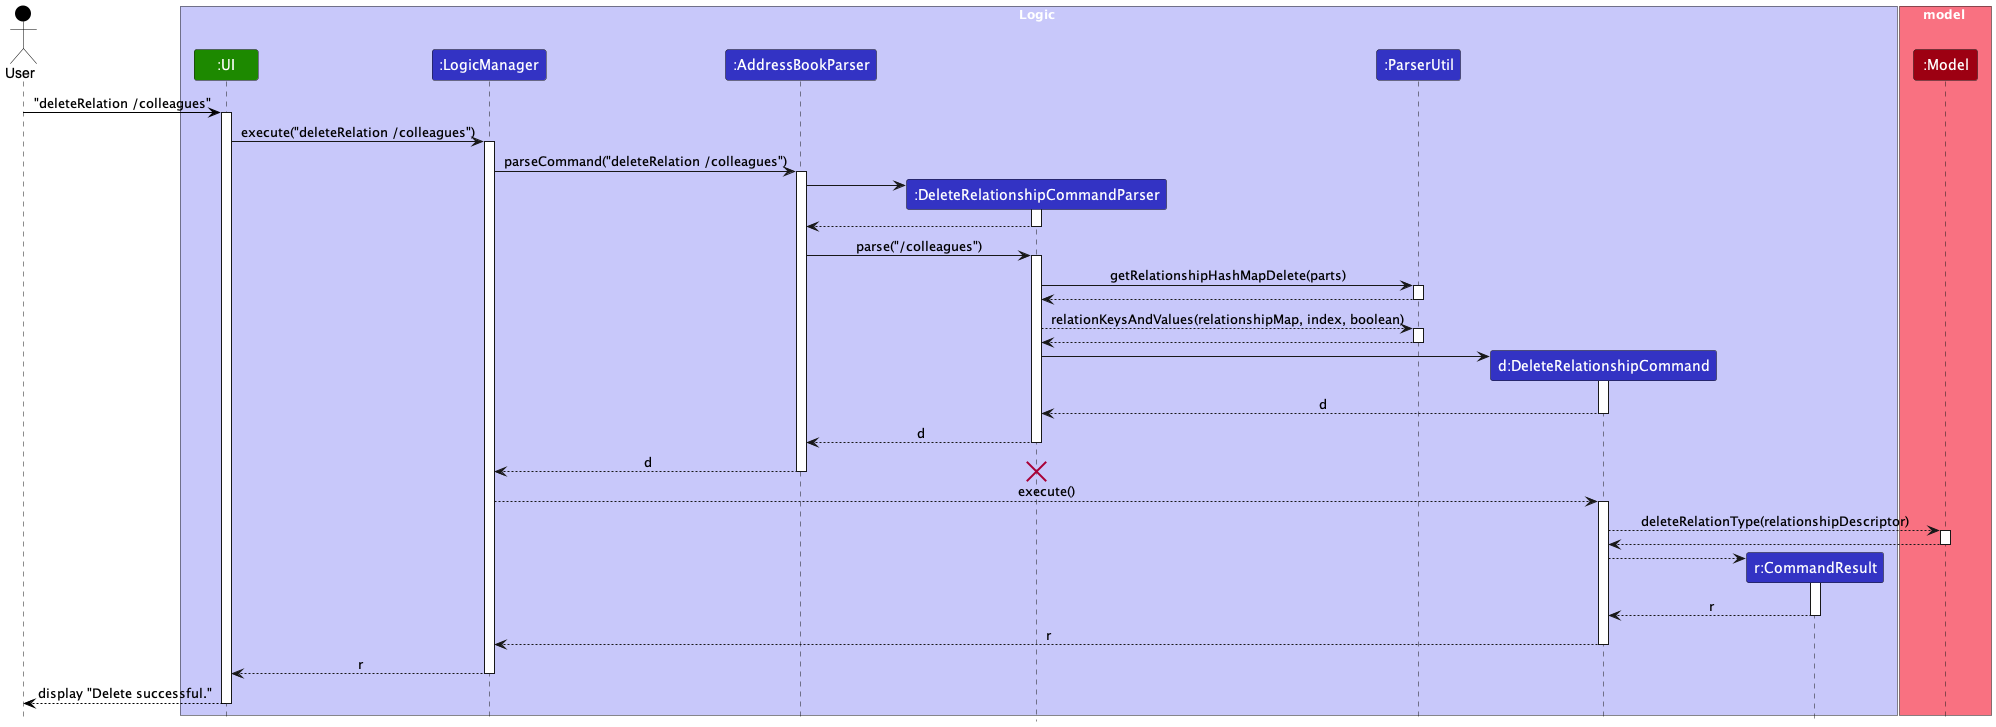

The diagram above was rendered by PlantUML. Its source (embedded in the PNG):
@startuml
!include style.puml
skinparam ArrowFontStyle plain

actor User as user USER_COLOR
box Logic LOGIC_COLOR_T1
participant ":UI" as ui UI_COLOR
participant ":LogicManager" as LogicManager LOGIC_COLOR
participant ":AddressBookParser" as AddressBookParser LOGIC_COLOR
participant ":DeleteRelationshipCommandParser" as DeleteRelationshipCommandParser LOGIC_COLOR
participant ":ParserUtil" as ParserUtil LOGIC_COLOR
participant "d:DeleteRelationshipCommand" as DeleteRelationshipCommand LOGIC_COLOR
participant "r:CommandResult" as CommandResult LOGIC_COLOR
end box

box model MODEL_COLOR_T1
participant ":Model" as Model MODEL_COLOR
end box
user -[USER_COLOR]> ui : "deleteRelation /colleagues"
activate ui
ui -> LogicManager : execute("deleteRelation /colleagues")
activate LogicManager

LogicManager -> AddressBookParser : parseCommand("deleteRelation /colleagues")
activate AddressBookParser
create DeleteRelationshipCommandParser
AddressBookParser -> DeleteRelationshipCommandParser ++
return
AddressBookParser -> DeleteRelationshipCommandParser ++: parse("/colleagues")
DeleteRelationshipCommandParser -> ParserUtil ++: getRelationshipHashMapDelete(parts)
return
DeleteRelationshipCommandParser --> ParserUtil ++ :relationKeysAndValues(relationshipMap, index, boolean)
return
create DeleteRelationshipCommand
DeleteRelationshipCommandParser -> DeleteRelationshipCommand ++
return d
return d
return d

destroy DeleteRelationshipCommandParser

LogicManager --> DeleteRelationshipCommand ++: execute()
DeleteRelationshipCommand --> Model ++: deleteRelationType(relationshipDescriptor)
return

create CommandResult
DeleteRelationshipCommand --> CommandResult ++
return r

return r

LogicManager --> ui : r
deactivate LogicManager
return display "Delete successful."
deactivate ui
@enduml